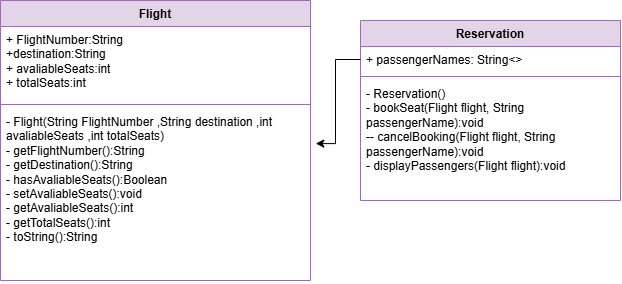

The diagram above was exported from draw.io. Its source (the exported page's mxGraphModel, read from the mxfile embedded in the PNG):
<mxGraphModel dx="985" dy="537" grid="1" gridSize="10" guides="1" tooltips="1" connect="1" arrows="1" fold="1" page="1" pageScale="1" pageWidth="850" pageHeight="1100" math="0" shadow="0">
  <root>
    <mxCell id="0" />
    <mxCell id="1" parent="0" />
    <mxCell id="DX0DEZMScm-0C7yop465-2" parent="1" style="swimlane;fontStyle=1;align=center;verticalAlign=top;childLayout=stackLayout;horizontal=1;startSize=26;horizontalStack=0;resizeParent=1;resizeParentMax=0;resizeLast=0;collapsible=1;marginBottom=0;whiteSpace=wrap;html=1;fillColor=#e1d5e7;strokeColor=#9673a6;rounded=0;glass=0;shadow=0;fillStyle=auto;" value="Flight" vertex="1">
      <mxGeometry height="280" width="310" x="350" y="80" as="geometry" />
    </mxCell>
    <mxCell id="DX0DEZMScm-0C7yop465-3" parent="DX0DEZMScm-0C7yop465-2" style="text;strokeColor=none;fillColor=none;align=left;verticalAlign=top;spacingLeft=4;spacingRight=4;overflow=hidden;rotatable=0;points=[[0,0.5],[1,0.5]];portConstraint=eastwest;whiteSpace=wrap;html=1;" value="+ FlightNumber:String&lt;div&gt;+destination&lt;span style=&quot;background-color: transparent; color: light-dark(rgb(0, 0, 0), rgb(255, 255, 255));&quot;&gt;:String&lt;/span&gt;&lt;/div&gt;&lt;div&gt;&lt;span style=&quot;background-color: transparent; color: light-dark(rgb(0, 0, 0), rgb(255, 255, 255));&quot;&gt;+ avaliableSeats:int&lt;/span&gt;&lt;/div&gt;&lt;div&gt;&lt;span style=&quot;background-color: transparent; color: light-dark(rgb(0, 0, 0), rgb(255, 255, 255));&quot;&gt;+ totalSeats&lt;/span&gt;&lt;span style=&quot;background-color: transparent; color: light-dark(rgb(0, 0, 0), rgb(255, 255, 255));&quot;&gt;:int&lt;/span&gt;&lt;/div&gt;" vertex="1">
      <mxGeometry height="74" width="310" y="26" as="geometry" />
    </mxCell>
    <mxCell id="DX0DEZMScm-0C7yop465-4" parent="DX0DEZMScm-0C7yop465-2" style="line;strokeWidth=1;fillColor=none;align=left;verticalAlign=middle;spacingTop=-1;spacingLeft=3;spacingRight=3;rotatable=0;labelPosition=right;points=[];portConstraint=eastwest;strokeColor=inherit;" value="" vertex="1">
      <mxGeometry height="8" width="310" y="100" as="geometry" />
    </mxCell>
    <mxCell id="DX0DEZMScm-0C7yop465-5" parent="DX0DEZMScm-0C7yop465-2" style="text;strokeColor=none;fillColor=none;align=left;verticalAlign=top;spacingLeft=4;spacingRight=4;overflow=hidden;rotatable=0;points=[[0,0.5],[1,0.5]];portConstraint=eastwest;whiteSpace=wrap;html=1;" value="- Flight(String FlightNumber&amp;nbsp;,String destination&amp;nbsp;,int avaliableSeats&amp;nbsp;,int totalSeats)&lt;div&gt;- getFlightNumber():String&lt;/div&gt;&lt;div&gt;- getDestination():String&lt;/div&gt;&lt;div&gt;- hasAvaliableSeats():Boolean&lt;/div&gt;&lt;div&gt;- setAvaliableSeats():void&lt;/div&gt;&lt;div&gt;- getAvaliableSeats():int&lt;/div&gt;&lt;div&gt;- getTotalSeats():int&lt;/div&gt;&lt;div&gt;- toString():String&lt;/div&gt;" vertex="1">
      <mxGeometry height="172" width="310" y="108" as="geometry" />
    </mxCell>
    <mxCell id="DX0DEZMScm-0C7yop465-6" parent="1" style="swimlane;fontStyle=1;align=center;verticalAlign=top;childLayout=stackLayout;horizontal=1;startSize=26;horizontalStack=0;resizeParent=1;resizeParentMax=0;resizeLast=0;collapsible=1;marginBottom=0;whiteSpace=wrap;html=1;fillColor=#e1d5e7;strokeColor=#9673a6;" value="Reservation" vertex="1">
      <mxGeometry height="180" width="260" x="710" y="100" as="geometry" />
    </mxCell>
    <mxCell id="DX0DEZMScm-0C7yop465-7" parent="DX0DEZMScm-0C7yop465-6" style="text;strokeColor=none;fillColor=none;align=left;verticalAlign=top;spacingLeft=4;spacingRight=4;overflow=hidden;rotatable=0;points=[[0,0.5],[1,0.5]];portConstraint=eastwest;whiteSpace=wrap;html=1;" value="+ passengerNames: String&amp;lt;&amp;gt;" vertex="1">
      <mxGeometry height="26" width="260" y="26" as="geometry" />
    </mxCell>
    <mxCell id="DX0DEZMScm-0C7yop465-8" parent="DX0DEZMScm-0C7yop465-6" style="line;strokeWidth=1;fillColor=none;align=left;verticalAlign=middle;spacingTop=-1;spacingLeft=3;spacingRight=3;rotatable=0;labelPosition=right;points=[];portConstraint=eastwest;strokeColor=inherit;" value="" vertex="1">
      <mxGeometry height="8" width="260" y="52" as="geometry" />
    </mxCell>
    <mxCell id="DX0DEZMScm-0C7yop465-9" parent="DX0DEZMScm-0C7yop465-6" style="text;strokeColor=none;fillColor=none;align=left;verticalAlign=top;spacingLeft=4;spacingRight=4;overflow=hidden;rotatable=0;points=[[0,0.5],[1,0.5]];portConstraint=eastwest;whiteSpace=wrap;html=1;" value="- Reservation()&lt;div&gt;- bookSeat(Flight flight, String passengerName):void&lt;/div&gt;&lt;div&gt;-&lt;span style=&quot;background-color: transparent; color: light-dark(rgb(0, 0, 0), rgb(255, 255, 255));&quot;&gt;- cancelBooking(Flight flight, String passengerName):void&lt;/span&gt;&lt;/div&gt;&lt;div&gt;&lt;span style=&quot;background-color: transparent; color: light-dark(rgb(0, 0, 0), rgb(255, 255, 255));&quot;&gt;- displayPassengers&lt;/span&gt;&lt;span style=&quot;background-color: transparent; color: light-dark(rgb(0, 0, 0), rgb(255, 255, 255));&quot;&gt;(Flight flight):void&lt;/span&gt;&lt;/div&gt;" vertex="1">
      <mxGeometry height="120" width="260" y="60" as="geometry" />
    </mxCell>
    <mxCell id="DX0DEZMScm-0C7yop465-10" edge="1" parent="1" source="DX0DEZMScm-0C7yop465-7" style="edgeStyle=orthogonalEdgeStyle;rounded=0;orthogonalLoop=1;jettySize=auto;html=1;exitX=0;exitY=0.5;exitDx=0;exitDy=0;entryX=1.017;entryY=0.204;entryDx=0;entryDy=0;entryPerimeter=0;" target="DX0DEZMScm-0C7yop465-5">
      <mxGeometry relative="1" as="geometry" />
    </mxCell>
  </root>
</mxGraphModel>